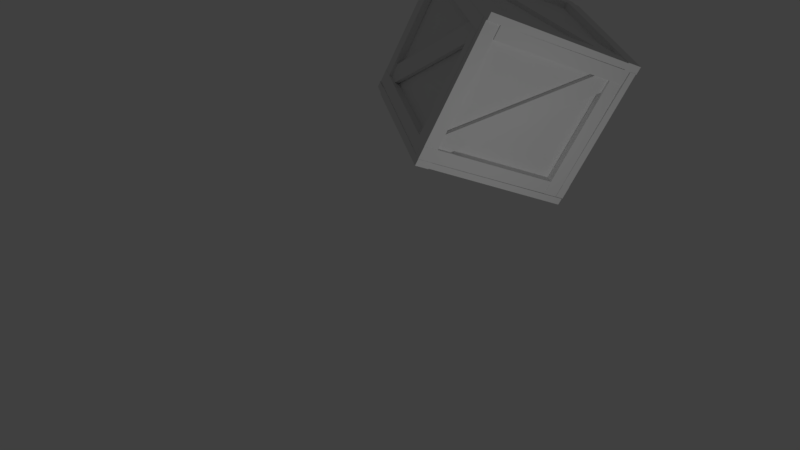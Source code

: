 # Source: Crate_Destructible_1.blend  (saved by Blender 2.79.0; exported with 4.5.12 LTS)
import bpy
from mathutils import Matrix  # noqa: F401  (used for matrix-valued properties, if any)

bpy.ops.wm.read_factory_settings(use_empty=True)
scene = bpy.context.scene
scene.name = 'Scene'

# ---- collections
col_collection_1 = bpy.data.collections.new('Collection 1'); scene.collection.children.link(col_collection_1)

# ---- materials (node trees are filled in below, after node groups)
mat_material = bpy.data.materials.new('Material')
mat_material.alpha_threshold = 0.0
mat_material.use_transparent_shadow = False
mat_material.roughness = 0.5
mat_material.line_color = (0.0, 0.0, 0.0, 1.0)

# ---- material node trees

# ---- world
world_world = bpy.data.worlds.new('World'); scene.world = world_world
world_world.color = (0.05088, 0.05088, 0.05088)
world_world.use_sun_shadow = False
world_world.sun_shadow_jitter_overblur = 0.0
world_world.cycles.sampling_method = 'MANUAL'

# ---- cameras
cam_camera = bpy.data.cameras.new('Camera')
cam_camera.clip_end = 100.0
cam_camera.lens = 35.0
cam_camera.sensor_width = 32.0
cam_camera.sensor_height = 18.0
cam_camera.ortho_scale = 7.314
cam_camera.dof.focus_distance = 0.0
cam_camera.dof.aperture_fstop = 128.0

# ---- lights
light_lamp = bpy.data.lights.new('Lamp', 'POINT')
light_lamp.transmission_factor = 0.0
light_lamp.cutoff_distance = 30.0
light_lamp.energy = 100.0
light_lamp.shadow_buffer_clip_start = 1.001
light_lamp.shadow_soft_size = 0.1
light_lamp.shadow_maximum_resolution = 0.006
light_lamp.use_absolute_resolution = True

# ---- meshes
me_cube = bpy.data.meshes.new('Cube')
me_cube.from_pydata([(-0.5375, 1.137, -1.092), (-0.5295, 1.137, 0.7131), (-0.53, 0.9401, 0.7131), (-0.5379, 0.9401, -1.092), (-0.424, 1.137, -1.092), (-0.439, 1.137, 0.7131), (-0.4394, 0.9401, 0.7131), (-0.4244, 0.9401, -1.092), (-0.5447, 1.137, 0.9118), (-0.5447, 1.137, 0.7131), (-0.5446, -0.8593, 0.9118), (-0.5446, -0.8593, 0.7131), (-0.4297, 1.137, 0.9118), (-0.4297, 1.137, 0.7131), (-0.4297, -0.8593, 0.9118), (-0.4297, -0.8593, 0.7131), (-0.5435, 0.9401, -0.8934), (-0.5435, 0.9401, -1.092), (-0.5433, -1.058, -0.8934), (-0.5433, -1.058, -1.092), (-0.4285, 0.9401, -0.8934), (-0.4285, 0.9401, -1.092), (-0.4285, -1.058, -0.8934), (-0.4285, -1.058, -1.092), (-0.5457, -0.8593, -0.8934), (-0.5377, -0.8593, 0.9118), (-0.5381, -1.058, 0.9118), (-0.5461, -1.058, -0.8934), (-0.4321, -0.8593, -0.8934), (-0.4472, -0.8593, 0.9118), (-0.4476, -1.058, 0.9118), (-0.4325, -1.058, -0.8934), (-0.5341, 0.7361, 0.7131), (-0.5341, 0.9401, 0.5157), (-0.5341, -0.6486, -0.8934), (-0.5341, -0.8593, -0.6932), (-0.4741, -0.8593, -0.8934), (-0.4741, 0.9401, 0.7131), (-0.4741, 0.7361, 0.7131), (-0.4741, 0.9401, 0.5157), (-0.4741, -0.6486, -0.8934), (-0.4741, -0.8593, -0.6932), (-0.53, 0.9401, 0.7131), (-0.5341, -0.8593, -0.8934), (-0.5478, 1.137, -1.092), (-0.5443, -1.058, -1.092), (-0.5443, 1.137, 0.9118), (-0.5443, -1.058, 0.9118), (-0.5443, -0.8404, 0.9118), (-0.5443, 1.137, -0.8934), (-0.4296, -1.055, 0.9102), (-0.4296, 1.052, 0.9181), (-0.6269, 1.052, 0.9177), (-0.6269, -1.055, 0.9097), (-0.4296, -1.055, 1.024), (-0.4296, 1.052, 1.009), (-0.6269, 1.052, 1.008), (-0.6269, -1.055, 1.023), (-0.4296, 1.251, 0.9029), (-0.4296, 1.052, 0.9029), (-2.523, 1.251, 0.916), (-2.523, 1.052, 0.916), (-0.4296, 1.251, 1.018), (-0.4296, 1.052, 1.018), (-2.523, 1.251, 1.031), (-2.523, 1.052, 1.031), (-0.6269, -0.8569, 0.9042), (-0.6269, -1.055, 0.9042), (-2.722, -0.8569, 0.9172), (-2.722, -1.055, 0.9172), (-0.6269, -0.8569, 1.019), (-0.6269, -1.055, 1.019), (-2.722, -0.8569, 1.032), (-2.722, -1.055, 1.032), (-2.523, -0.8569, 0.9148), (-2.523, 1.251, 0.9228), (-2.722, 1.251, 0.9224), (-2.722, -0.8569, 0.9144), (-2.523, -0.8569, 1.028), (-2.523, 1.251, 1.013), (-2.722, 1.251, 1.013), (-2.722, -0.8569, 1.028), (-0.8309, 1.052, 0.9136), (-0.6269, 0.8547, 0.9136), (-2.313, -0.8569, 0.9265), (-2.523, -0.6567, 0.9265), (-2.523, -0.8569, 0.9865), (-0.6269, 1.052, 0.9736), (-0.8309, 1.052, 0.9736), (-0.6269, 0.8547, 0.9736), (-2.313, -0.8569, 0.9865), (-2.523, -0.6567, 0.9865), (-0.6269, 1.052, 0.9177), (-2.523, -0.8569, 0.9265), (-0.4296, -1.055, 0.9101), (-2.722, -1.055, 0.9265), (-0.4296, 1.251, 0.9137), (-2.722, 1.251, 0.9265), (-2.504, 1.251, 0.9265), (-0.4296, -0.8569, 0.9137), (-0.4296, 1.251, -1.101), (-0.4296, -0.8564, -1.096), (-0.6269, -0.8564, -1.096), (-0.6269, 1.251, -1.101), (-0.4296, 1.251, -1.202), (-0.4296, -0.8564, -1.187), (-0.6269, -0.8564, -1.187), (-0.6269, 1.251, -1.202), (-0.4296, -1.055, -1.094), (-0.4296, -0.8564, -1.094), (-2.523, -1.055, -1.094), (-2.523, -0.8564, -1.094), (-0.4296, -1.055, -1.196), (-0.4296, -0.8564, -1.196), (-2.523, -1.055, -1.209), (-2.523, -0.8564, -1.209), (-0.6269, 1.053, -1.095), (-0.6269, 1.251, -1.095), (-2.722, 1.053, -1.096), (-2.722, 1.251, -1.096), (-0.6269, 1.053, -1.198), (-0.6269, 1.251, -1.198), (-2.722, 1.053, -1.21), (-2.722, 1.251, -1.21), (-2.523, 1.053, -1.093), (-2.523, -1.055, -1.101), (-2.722, -1.055, -1.101), (-2.722, 1.053, -1.093), (-2.523, 1.053, -1.207), (-2.523, -1.055, -1.192), (-2.722, -1.055, -1.191), (-2.722, 1.053, -1.206), (-0.8309, -0.8564, -1.092), (-0.6269, -0.659, -1.092), (-2.313, 1.053, -1.105), (-2.523, 0.8524, -1.105), (-2.523, 1.053, -1.165), (-0.6269, -0.8564, -1.152), (-0.8309, -0.8564, -1.152), (-0.6269, -0.659, -1.152), (-2.313, 1.053, -1.165), (-2.523, 0.8524, -1.165), (-0.6269, -0.8564, -1.096), (-2.523, 1.053, -1.105), (-0.4296, 1.251, -1.091), (-2.722, 1.251, -1.095), (-0.4296, -1.055, -1.095), (-2.722, -1.055, -1.095), (-2.504, -1.055, -1.095), (-0.4296, 1.053, -1.095), (-0.5266, -0.9394, -1.092), (-0.5266, -0.9474, 0.7131), (-0.7239, -0.947, 0.7131), (-0.7239, -0.939, -1.092), (-0.5266, -1.053, -1.092), (-0.5266, -1.038, 0.7131), (-0.7239, -1.037, 0.7131), (-0.7239, -1.053, -1.092), (-0.5266, -0.9322, 0.9118), (-0.5266, -0.9322, 0.7131), (-2.523, -0.9324, 0.9118), (-2.523, -0.9324, 0.7131), (-0.5266, -1.047, 0.9118), (-0.5266, -1.047, 0.7131), (-2.523, -1.047, 0.9118), (-2.523, -1.047, 0.7131), (-0.7239, -0.9334, -0.8934), (-0.7239, -0.9334, -1.092), (-2.722, -0.9336, -0.8934), (-2.722, -0.9336, -1.092), (-0.7239, -1.048, -0.8934), (-0.7239, -1.048, -1.092), (-2.722, -1.048, -0.8934), (-2.722, -1.048, -1.092), (-2.523, -0.9312, -0.8934), (-2.523, -0.9392, 0.9118), (-2.722, -0.9388, 0.9118), (-2.722, -0.9308, -0.8934), (-2.523, -1.045, -0.8934), (-2.523, -1.03, 0.9118), (-2.722, -1.029, 0.9118), (-2.722, -1.044, -0.8934), (-0.9279, -0.9429, 0.7131), (-0.7239, -0.9429, 0.5157), (-2.313, -0.9429, -0.8934), (-2.523, -0.9429, -0.6932), (-2.523, -1.003, -0.8934), (-0.7239, -1.003, 0.7131), (-0.9279, -1.003, 0.7131), (-0.7239, -1.003, 0.5157), (-2.313, -1.003, -0.8934), (-2.523, -1.003, -0.6932), (-0.7239, -0.9469, 0.7131), (-2.523, -0.9429, -0.8934), (-0.5266, -0.9291, -1.092), (-2.722, -0.9327, -1.092), (-0.5266, -0.9327, 0.9118), (-2.722, -0.9327, 0.9118), (-2.504, -0.9327, 0.9118), (-0.5266, -0.9327, -0.8934), (-2.611, -0.9346, -1.092), (-2.619, -0.9346, 0.7131), (-2.619, -0.7373, 0.7131), (-2.611, -0.7373, -1.092), (-2.725, -0.9346, -1.092), (-2.71, -0.9346, 0.7131), (-2.71, -0.7373, 0.7131), (-2.725, -0.7373, -1.092), (-2.604, -0.9346, 0.9118), (-2.604, -0.9346, 0.7131), (-2.604, 1.062, 0.9118), (-2.604, 1.062, 0.7131), (-2.719, -0.9346, 0.9118), (-2.719, -0.9346, 0.7131), (-2.719, 1.062, 0.9118), (-2.719, 1.062, 0.7131), (-2.605, -0.7373, -0.8934), (-2.605, -0.7373, -1.092), (-2.606, 1.261, -0.8934), (-2.606, 1.261, -1.092), (-2.72, -0.7373, -0.8934), (-2.72, -0.7373, -1.092), (-2.72, 1.261, -0.8934), (-2.72, 1.261, -1.092), (-2.603, 1.062, -0.8934), (-2.611, 1.062, 0.9111), (-2.61, 1.261, 0.9111), (-2.603, 1.261, -0.8934), (-2.717, 1.062, -0.8934), (-2.701, 1.062, 0.9111), (-2.701, 1.261, 0.9111), (-2.716, 1.261, -0.8934), (-2.615, -0.5333, 0.7131), (-2.615, -0.7373, 0.5157), (-2.615, 0.8514, -0.8934), (-2.615, 1.062, -0.6932), (-2.675, 1.062, -0.8934), (-2.675, -0.7373, 0.7131), (-2.675, -0.5333, 0.7131), (-2.675, -0.7373, 0.5157), (-2.675, 0.8514, -0.8934), (-2.675, 1.062, -0.6932), (-2.619, -0.7373, 0.7131), (-2.615, 1.062, -0.8934), (-2.601, -0.9346, -1.092), (-2.605, 1.261, -1.092), (-2.605, -0.9346, 0.9118), (-2.605, 1.261, 0.9118), (-2.622, 1.148, -1.092), (-2.622, 1.156, 0.7131), (-2.424, 1.155, 0.7131), (-2.424, 1.147, -1.092), (-2.622, 1.261, -1.092), (-2.622, 1.246, 0.7131), (-2.424, 1.246, 0.7131), (-2.424, 1.261, -1.092), (-2.622, 1.141, 0.9118), (-2.622, 1.141, 0.7131), (-0.6249, 1.141, 0.9118), (-0.6249, 1.141, 0.7131), (-2.622, 1.256, 0.9118), (-2.622, 1.256, 0.7131), (-0.6249, 1.256, 0.9118), (-0.6249, 1.256, 0.7131), (-2.424, 1.142, -0.8934), (-2.424, 1.142, -1.092), (-0.4261, 1.142, -0.8934), (-0.4261, 1.142, -1.092), (-2.424, 1.257, -0.8934), (-2.424, 1.257, -1.092), (-0.4261, 1.257, -0.8934), (-0.4261, 1.257, -1.092), (-0.6249, 1.14, -0.8934), (-0.6249, 1.148, 0.9118), (-0.4261, 1.147, 0.9118), (-0.4261, 1.139, -0.8934), (-0.6249, 1.253, -0.8934), (-0.6249, 1.238, 0.9118), (-0.4261, 1.238, 0.9118), (-0.4261, 1.253, -0.8934), (-2.22, 1.151, 0.7131), (-2.424, 1.151, 0.5157), (-0.8357, 1.151, -0.8934), (-0.6249, 1.151, -0.6932), (-0.6249, 1.211, -0.8934), (-2.424, 1.211, 0.7131), (-2.22, 1.211, 0.7131), (-2.424, 1.211, 0.5157), (-0.8357, 1.211, -0.8934), (-0.6249, 1.211, -0.6932), (-2.424, 1.155, 0.7131), (-0.6249, 1.151, -0.8934), (-2.622, 1.138, -1.092), (-0.4261, 1.141, -1.092), (-2.622, 1.141, 0.9118), (-0.4261, 1.141, 0.9118), (-0.6438, 1.141, 0.9118), (-2.622, 1.141, -0.8934), (-2.675, 0.1136, 0.1429), (-2.675, 0.01955, -0.1556), (-2.615, 0.01814, -0.1543), (-2.615, 0.1255, -0.05124), (-2.615, 0.2012, 0.06563), (-2.675, 0.1136, 0.1429), (-2.675, 0.01955, -0.1556), (-2.675, 0.01955, -0.1556), (-2.675, 0.01955, -0.1556), (-2.615, 0.01814, -0.1543), (-2.615, 0.1255, -0.05124), (-2.615, 0.2012, 0.06563), (-2.615, 0.2012, 0.06563), (-2.675, 0.1136, 0.1429), (-2.675, 0.1136, 0.1429), (-2.615, 0.2012, 0.06563), (-2.718, -0.9346, -0.1892), (-2.713, -0.7373, 0.2581), (-2.617, -0.7373, 0.2812), (-2.714, -0.9346, 0.2541), (-2.617, -0.9346, 0.2708), (-2.617, -0.7848, 0.2787), (-2.617, -0.7373, 0.2812), (-2.713, -0.7373, 0.2581), (-2.714, -0.9346, 0.2541), (-2.617, -0.9346, 0.2708), (-2.617, -0.7848, 0.2787), (-2.719, -0.7373, -0.3774), (-2.614, -0.7373, -0.3665), (-2.719, -0.9346, -0.3865), (-2.614, -0.8571, -0.383), (-2.615, -0.9346, -0.3828), (-2.614, -0.7373, -0.3665), (-2.719, -0.7373, -0.3774), (-2.719, -0.9346, -0.3865), (-2.614, -0.8571, -0.383), (-2.615, -0.9346, -0.3828), (-2.72, 0.488, -0.8934), (-2.72, 0.3441, -1.092), (-2.606, 0.4391, -1.092), (-2.606, 0.4263, -0.9762), (-2.606, 0.4171, -0.8934), (-2.72, 0.488, -0.8934), (-2.72, 0.3441, -1.092), (-2.606, 0.4263, -0.9762), (-2.606, 0.4171, -0.8934), (-2.606, 0.4391, -1.092), (-2.719, 0.4989, 0.9118), (-2.604, 0.4958, 0.9118), (-2.719, 0.4621, 0.7131), (-2.604, 0.5124, 0.7131), (-2.604, 0.5059, 0.8564), (-2.719, 0.4621, 0.7131), (-2.719, 0.4989, 0.9118), (-2.604, 0.4958, 0.9118), (-2.604, 0.5059, 0.8564), (-2.604, 0.5124, 0.7131), (-2.604, -0.3892, 0.7131), (-2.604, -0.4175, 0.9118), (-2.719, -0.4693, 0.7131), (-2.604, -0.3929, 0.767), (-2.719, -0.428, 0.9118), (-2.604, -0.3892, 0.7131), (-2.719, -0.4693, 0.7131), (-2.604, -0.4175, 0.9118), (-2.604, -0.3929, 0.767), (-2.719, -0.428, 0.9118), (-2.706, 1.261, 0.2775), (-2.707, 1.062, 0.2279), (-2.607, 1.062, 0.2044), (-2.608, 1.182, 0.1949), (-2.607, 1.261, 0.1876), (-2.707, 1.261, 0.2782), (-2.708, 1.062, 0.2286), (-2.608, 1.062, 0.2051), (-2.607, 1.182, 0.1942), (-2.608, 1.261, 0.1883), (-2.651, -0.9346, -1.092), (-2.655, 1.261, -1.092), (-2.655, -0.9346, 0.9117), (-2.655, 1.261, 0.9117), (-2.653, 0.009779, -1.092), (-2.655, 0.1242, 0.9117), (-2.655, 0.1807, 0.8158), (-2.654, 0.0305, 0.6675), (-2.654, 0.2212, 0.3989), (-2.653, 0.1362, 0.1945), (-2.653, 0.2715, -0.01413), (-2.653, 0.01345, -0.263), (-2.653, 0.1343, -0.3397), (-2.653, -0.1041, -0.5414), (-2.653, 0.136, -0.6995), (-2.653, 0.3091, -0.8697), (-2.603, 0.07424, -1.092), (-2.605, 0.1418, 0.9118), (-2.603, 0.2963, -0.8896), (-2.603, 0.09819, -0.696), (-2.603, -0.1143, -0.5164), (-2.604, 0.1463, -0.3238), (-2.604, -0.01191, -0.238), (-2.604, 0.2695, -0.01976), (-2.604, 0.1049, 0.1866), (-2.604, 0.2025, 0.4458), (-2.605, 0.01083, 0.657), (-2.605, 0.1755, 0.8006), (-2.655, 0.1242, 0.9117), (-2.655, 0.1807, 0.8158), (-2.654, 0.0305, 0.6675), (-2.654, 0.2212, 0.3989), (-2.653, 0.1362, 0.1945), (-2.653, 0.2715, -0.01413), (-2.653, 0.01345, -0.263), (-2.653, 0.1343, -0.3397), (-2.653, -0.1041, -0.5414), (-2.653, 0.136, -0.6995), (-2.653, 0.3091, -0.8697), (-2.653, 0.009779, -1.092), (-2.603, 0.07424, -1.092), (-2.605, 0.1418, 0.9118), (-2.603, 0.2963, -0.8896), (-2.603, 0.09819, -0.696), (-2.603, -0.1143, -0.5164), (-2.604, 0.1463, -0.3238), (-2.604, -0.01191, -0.238), (-2.604, 0.2695, -0.01976), (-2.604, 0.1049, 0.1866), (-2.604, 0.2025, 0.4458), (-2.605, 0.01083, 0.657), (-2.605, 0.1755, 0.8006), (-1.731, -1.003, 0.005301), (-1.51, -1.003, -0.1812), (-1.469, -0.9429, -0.1448), (-1.601, -0.9429, -0.06787), (-1.732, -0.9429, 0.004205), (-1.731, -1.003, 0.005301), (-1.51, -1.003, -0.1812), (-1.469, -0.9429, -0.1448), (-1.601, -0.9429, -0.06787), (-1.732, -0.9429, 0.004205)], [], [(3, 2, 6, 7), (5, 4, 7, 6), (1, 0, 4, 5), (5, 6, 1), (6, 2, 1), (1, 2, 0), (2, 3, 0), (0, 3, 4), (7, 4, 3), (15, 14, 12, 13), (9, 11, 15, 13), (10, 8, 12, 14), (12, 8, 13), (13, 8, 9), (8, 10, 9), (9, 10, 11), (10, 14, 11), (15, 11, 14), (23, 22, 20, 21), (17, 19, 23, 21), (18, 16, 20, 22), (20, 16, 21), (21, 16, 17), (16, 18, 17), (17, 18, 19), (18, 22, 19), (23, 19, 22), (27, 26, 30, 31), (29, 28, 31, 30), (25, 24, 28, 29), (29, 30, 25), (30, 26, 25), (26, 27, 24), (24, 27, 28), (31, 28, 27), (39, 40, 36, 41, 38, 37), (33, 34, 40, 39), (35, 32, 38, 41), (38, 32, 37), (39, 37, 33), (32, 42, 37), (33, 42, 32, 34), (32, 35, 43, 34), (41, 36, 35), (36, 40, 34), (33, 37, 42), (25, 26, 24), (35, 36, 43), (43, 36, 34), (46, 49, 44, 45, 47, 48), (53, 52, 56, 57), (55, 54, 57, 56), (51, 50, 54, 55), (55, 56, 51), (56, 52, 51), (51, 52, 50), (52, 53, 50), (50, 53, 54), (57, 54, 53), (65, 64, 62, 63), (59, 61, 65, 63), (60, 58, 62, 64), (62, 58, 63), (63, 58, 59), (58, 60, 59), (59, 60, 61), (60, 64, 61), (65, 61, 64), (73, 72, 70, 71), (67, 69, 73, 71), (68, 66, 70, 72), (70, 66, 71), (71, 66, 67), (66, 68, 67), (67, 68, 69), (68, 72, 69), (73, 69, 72), (77, 76, 80, 81), (79, 78, 81, 80), (75, 74, 78, 79), (79, 80, 75), (80, 76, 75), (76, 77, 74), (74, 77, 78), (81, 78, 77), (89, 90, 86, 91, 88, 87), (83, 84, 90, 89), (85, 82, 88, 91), (88, 82, 87), (89, 87, 83), (82, 92, 87), (83, 92, 82, 84), (82, 85, 93, 84), (91, 86, 85), (86, 90, 84), (83, 87, 92), (75, 76, 74), (85, 86, 93), (93, 86, 84), (96, 99, 94, 95, 97, 98), (103, 102, 106, 107), (105, 104, 107, 106), (101, 100, 104, 105), (105, 106, 101), (106, 102, 101), (101, 102, 100), (102, 103, 100), (100, 103, 104), (107, 104, 103), (115, 114, 112, 113), (109, 111, 115, 113), (110, 108, 112, 114), (112, 108, 113), (113, 108, 109), (108, 110, 109), (109, 110, 111), (110, 114, 111), (115, 111, 114), (123, 122, 120, 121), (117, 119, 123, 121), (118, 116, 120, 122), (120, 116, 121), (121, 116, 117), (116, 118, 117), (117, 118, 119), (118, 122, 119), (123, 119, 122), (127, 126, 130, 131), (129, 128, 131, 130), (125, 124, 128, 129), (129, 130, 125), (130, 126, 125), (126, 127, 124), (124, 127, 128), (131, 128, 127), (139, 140, 136, 141, 138, 137), (133, 134, 140, 139), (135, 132, 138, 141), (138, 132, 137), (139, 137, 133), (132, 142, 137), (133, 142, 132, 134), (132, 135, 143, 134), (141, 136, 135), (136, 140, 134), (133, 137, 142), (125, 126, 124), (135, 136, 143), (143, 136, 134), (146, 149, 144, 145, 147, 148), (153, 152, 156, 157), (155, 154, 157, 156), (151, 150, 154, 155), (155, 156, 151), (156, 152, 151), (151, 152, 150), (152, 153, 150), (150, 153, 154), (157, 154, 153), (165, 164, 162, 163), (159, 161, 165, 163), (160, 158, 162, 164), (162, 158, 163), (163, 158, 159), (158, 160, 159), (159, 160, 161), (160, 164, 161), (165, 161, 164), (173, 172, 170, 171), (167, 169, 173, 171), (168, 166, 170, 172), (170, 166, 171), (171, 166, 167), (166, 168, 167), (167, 168, 169), (168, 172, 169), (173, 169, 172), (177, 176, 180, 181), (179, 178, 181, 180), (175, 174, 178, 179), (179, 180, 175), (180, 176, 175), (176, 177, 174), (174, 177, 178), (181, 178, 177), (189, 433, 432, 188, 187), (183, 434, 433, 189), (185, 431, 427, 191), (188, 182, 187), (189, 187, 183), (182, 192, 187), (183, 192, 182, 435, 434), (182, 436, 435), (191, 186, 185), (186, 190, 184), (183, 187, 192), (175, 176, 174), (185, 186, 193), (193, 186, 184), (196, 199, 194, 195, 197, 198), (203, 330, 331, 207), (206, 316, 202), (201, 318, 317, 205), (205, 206, 201), (206, 202, 201), (201, 202, 324, 318), (202, 316, 324), (200, 203, 204), (207, 204, 203), (215, 214, 351, 350), (209, 355, 357, 213), (210, 352, 351, 214), (212, 208, 213), (213, 208, 209), (208, 356, 363, 209), (209, 363, 355), (210, 214, 211), (215, 211, 214), (223, 222, 340, 341), (217, 337, 336, 221), (218, 343, 340, 222), (220, 216, 221), (221, 216, 217), (216, 339, 342, 217), (217, 342, 337), (218, 222, 219), (223, 219, 222), (227, 374, 370, 231), (229, 366, 365, 230), (225, 367, 366, 229), (229, 230, 225), (230, 226, 225), (226, 369, 373), (224, 227, 228), (231, 228, 227), (239, 305, 311, 238, 237), (233, 307, 304, 239), (235, 313, 312, 241), (238, 232, 237), (239, 237, 233), (232, 242, 237), (233, 242, 232, 308, 307), (232, 309, 308), (241, 236, 235), (236, 240, 234), (233, 237, 242), (225, 226, 373, 367), (235, 236, 243), (243, 236, 234), (251, 250, 254, 255), (253, 252, 255, 254), (249, 248, 252, 253), (253, 254, 249), (254, 250, 249), (249, 250, 248), (250, 251, 248), (248, 251, 252), (255, 252, 251), (263, 262, 260, 261), (257, 259, 263, 261), (258, 256, 260, 262), (260, 256, 261), (261, 256, 257), (256, 258, 257), (257, 258, 259), (258, 262, 259), (263, 259, 262), (271, 270, 268, 269), (265, 267, 271, 269), (266, 264, 268, 270), (268, 264, 269), (269, 264, 265), (264, 266, 265), (265, 266, 267), (266, 270, 267), (271, 267, 270), (275, 274, 278, 279), (277, 276, 279, 278), (273, 272, 276, 277), (277, 278, 273), (278, 274, 273), (274, 275, 272), (272, 275, 276), (279, 276, 275), (287, 288, 284, 289, 286, 285), (281, 282, 288, 287), (283, 280, 286, 289), (286, 280, 285), (287, 285, 281), (280, 290, 285), (281, 290, 280, 282), (280, 283, 291, 282), (289, 284, 283), (284, 288, 282), (281, 285, 290), (273, 274, 272), (283, 284, 291), (291, 284, 282), (294, 297, 292, 293, 295, 296), (303, 306, 240, 236, 241), (299, 300, 234, 240), (300, 301, 234), (301, 302, 235, 243, 234), (298, 310, 232, 238), (308, 309, 310, 307), (308, 311, 298, 310, 309), (307, 298, 311, 308), (298, 311, 305, 304, 307), (313, 306, 303, 312), (301, 306, 313, 302), (299, 306, 301, 300), (315, 316, 206), (321, 322, 314, 327, 325), (322, 323, 329, 327, 314), (319, 320, 326, 333), (323, 319, 333, 329), (318, 324, 317), (324, 316, 317), (315, 317, 316), (206, 205, 315), (317, 315, 205), (320, 319, 321), (319, 323, 321), (321, 323, 322), (325, 326, 320, 321), (331, 332, 204, 207), (328, 330, 203, 200), (334, 328, 200), (332, 334, 200, 204), (325, 329, 326), (330, 328, 331), (332, 331, 328), (334, 332, 328), (336, 335, 220, 221), (338, 343, 218), (344, 338, 218, 219), (341, 344, 219, 223), (335, 339, 216, 220), (336, 337, 335), (335, 337, 339), (344, 341, 338), (341, 340, 338), (343, 338, 340), (347, 345, 364, 361), (345, 346, 362, 364), (349, 352, 210), (354, 349, 210, 211), (350, 354, 211, 215), (352, 349, 351), (349, 354, 351), (350, 351, 354), (346, 345, 353), (348, 353, 345), (347, 348, 345), (361, 360, 348, 347), (358, 362, 346, 353), (360, 358, 353, 348), (357, 359, 212, 213), (359, 356, 208, 212), (356, 359, 363), (355, 363, 359), (357, 355, 359), (361, 364, 362, 358, 360), (370, 371, 228, 231), (371, 372, 224, 228), (368, 374, 227, 224), (372, 368, 224), (365, 369, 226, 230), (365, 366, 367, 373, 369), (374, 368, 372, 371, 370), (244, 391, 417, 418, 419, 420, 421, 422, 423, 424, 425, 426, 392, 246), (375, 377, 380, 404, 405, 406, 407, 408, 409, 410, 411, 412, 413, 379), (245, 415, 414, 376), (244, 246, 377, 375), (247, 245, 376, 378), (246, 392, 380, 377), (414, 390, 389, 388, 387, 386, 385, 384, 383, 382, 381, 403, 378, 376), (379, 391, 244, 375), (403, 416, 247, 378), (416, 402, 401, 400, 399, 398, 397, 396, 395, 394, 393, 415, 245, 247), (380, 392, 426, 404), (404, 426, 425, 405), (405, 425, 424, 406), (406, 424, 423, 407), (407, 423, 422, 408), (408, 422, 421, 409), (409, 421, 420, 410), (410, 420, 419, 411), (411, 419, 418, 412), (412, 418, 417, 413), (413, 417, 391, 379), (403, 381, 402, 416), (381, 382, 401, 402), (382, 383, 400, 401), (383, 384, 399, 400), (384, 385, 398, 399), (386, 387, 396, 397), (387, 388, 395, 396), (388, 389, 394, 395), (389, 390, 393, 394), (415, 393, 390, 414), (427, 428, 190, 186, 191), (428, 429, 184, 190), (429, 430, 184), (430, 431, 185, 193, 184), (432, 436, 182, 188), (431, 430, 429, 428, 427), (432, 433, 434, 435, 436)])
_uv = me_cube.uv_layers.new(name='UVMap')
_uv.uv.foreach_set('vector', [0.05502, 2.345e-05, 0.05502, 1.0, 2.345e-05, 1.0, 2.369e-05, 2.345e-05, 3.162e-05, 1.0, 3.171e-05, 3.162e-05, 0.1, 3.162e-05, 0.1, 1.0, 2.357e-05, 1.0, 2.345e-05, 2.345e-05, 0.05502, 2.345e-05, 0.05502, 1.0, 0.05502, 1.0, 0.1, 1.0, 2.357e-05, 1.0, 0.1, 1.0, 0.05502, 1.0, 2.357e-05, 1.0, 2.357e-05, 1.0, 0.05502, 1.0, 2.345e-05, 2.345e-05, 0.05502, 1.0, 0.05502, 2.345e-05, 2.345e-05, 2.345e-05, 2.345e-05, 2.345e-05, 0.05502, 2.345e-05, 0.05502, 2.345e-05, 2.369e-05, 2.345e-05, 0.05502, 2.345e-05, 0.05502, 2.345e-05, 3.174e-05, 0.1, 3.162e-05, 3.162e-05, 1.0, 3.168e-05, 1.0, 0.1, 1.0, 0.05502, 2.345e-05, 0.05502, 2.345e-05, 2.351e-05, 1.0, 2.345e-05, 2.4e-05, 0.0001184, 1.0, 2.4e-05, 1.0, 0.05751, 0.0001714, 0.05763, 1.0, 0.05751, 1.0, 2.4e-05, 1.0, 0.1, 1.0, 0.1, 1.0, 2.4e-05, 1.0, 0.05502, 1.0, 2.4e-05, 2.4e-05, 0.0001184, 1.0, 0.05502, 1.0, 0.05502, 2.4e-05, 0.0001184, 2.345e-05, 0.05502, 2.4e-05, 0.0001184, 0.0001714, 0.05763, 2.345e-05, 0.05502, 2.345e-05, 2.351e-05, 2.345e-05, 0.05502, 0.0001714, 0.05763, 3.174e-05, 0.1, 3.162e-05, 3.162e-05, 1.0, 3.168e-05, 1.0, 0.1, 1.0, 0.05502, 2.345e-05, 0.05502, 2.345e-05, 2.351e-05, 1.0, 2.345e-05, 2.4e-05, 0.0001184, 1.0, 2.4e-05, 1.0, 0.05751, 0.0001714, 0.05763, 1.0, 0.05751, 1.0, 2.4e-05, 1.0, 0.1, 1.0, 0.1, 1.0, 2.4e-05, 1.0, 0.05502, 1.0, 2.4e-05, 2.4e-05, 0.0001184, 1.0, 0.05502, 1.0, 0.05502, 2.4e-05, 0.0001184, 2.345e-05, 0.05502, 2.4e-05, 0.0001184, 0.0001714, 0.05763, 2.345e-05, 0.05502, 2.345e-05, 2.351e-05, 2.345e-05, 0.05502, 0.0001714, 0.05763, 0.05502, 2.345e-05, 0.05502, 1.0, 2.345e-05, 1.0, 2.369e-05, 2.345e-05, 3.162e-05, 1.0, 3.171e-05, 3.162e-05, 0.1, 3.162e-05, 0.1, 1.0, 2.357e-05, 1.0, 2.345e-05, 2.345e-05, 0.05502, 2.345e-05, 0.05502, 1.0, 0.05502, 1.0, 0.1, 1.0, 2.357e-05, 1.0, 0.1, 1.0, 0.05502, 1.0, 2.357e-05, 1.0, 0.05502, 1.0, 0.05502, 2.345e-05, 2.345e-05, 2.345e-05, 2.345e-05, 2.345e-05, 0.05502, 2.345e-05, 0.05502, 2.345e-05, 2.369e-05, 2.345e-05, 0.05502, 2.345e-05, 0.05502, 2.345e-05, 0.95, 0.1, 0.05003, 0.1, 3.162e-05, 0.05003, 0.05003, 3.178e-05, 0.95, 3.162e-05, 1.0, 0.05003, 1.535e-05, 1.0, 1.671e-05, 1.545e-05, 0.02359, 1.535e-05, 0.02359, 1.0, 0.02359, 1.545e-05, 0.02358, 1.0, 1.535e-05, 1.0, 1.535e-05, 1.535e-05, 1.535e-05, 1.0, 0.02358, 1.0, 1.0, 0.05003, 0.02359, 1.0, 1.0, 0.05003, 1.535e-05, 1.0, 0.02358, 1.0, 0.0118, 1.0, 1.0, 0.05003, 1.535e-05, 1.0, 0.0118, 1.0, 0.02358, 1.0, 1.671e-05, 1.545e-05, 0.02358, 1.0, 0.02359, 1.545e-05, 0.0118, 1.545e-05, 1.671e-05, 1.545e-05, 1.535e-05, 1.535e-05, 3.162e-05, 0.05003, 0.02359, 1.545e-05, 3.162e-05, 0.05003, 0.02359, 1.535e-05, 1.671e-05, 1.545e-05, 1.535e-05, 1.0, 1.0, 0.05003, 0.0118, 1.0, 2.357e-05, 1.0, 0.05502, 1.0, 2.345e-05, 2.345e-05, 0.02359, 1.545e-05, 3.162e-05, 0.05003, 0.0118, 1.545e-05, 0.0118, 1.545e-05, 3.162e-05, 0.05003, 1.671e-05, 1.545e-05, 9.998e-05, 0.0001001, 0.8999, 0.0001, 0.9999, 9.998e-05, 0.9999, 0.9999, 0.0001002, 0.9999, 9.998e-05, 0.8999, 0.05502, 2.345e-05, 0.05502, 1.0, 2.345e-05, 1.0, 2.369e-05, 2.345e-05, 3.162e-05, 1.0, 3.171e-05, 3.162e-05, 0.1, 3.162e-05, 0.1, 1.0, 2.357e-05, 1.0, 2.345e-05, 2.345e-05, 0.05502, 2.345e-05, 0.05502, 1.0, 0.05502, 1.0, 0.1, 1.0, 2.357e-05, 1.0, 0.1, 1.0, 0.05502, 1.0, 2.357e-05, 1.0, 2.357e-05, 1.0, 0.05502, 1.0, 2.345e-05, 2.345e-05, 0.05502, 1.0, 0.05502, 2.345e-05, 2.345e-05, 2.345e-05, 2.345e-05, 2.345e-05, 0.05502, 2.345e-05, 0.05502, 2.345e-05, 2.369e-05, 2.345e-05, 0.05502, 2.345e-05, 0.05502, 2.345e-05, 3.174e-05, 0.1, 3.162e-05, 3.162e-05, 1.0, 3.168e-05, 1.0, 0.1, 1.0, 0.05502, 2.345e-05, 0.05502, 2.345e-05, 2.351e-05, 1.0, 2.345e-05, 2.4e-05, 0.0001184, 1.0, 2.4e-05, 1.0, 0.05751, 0.0001714, 0.05763, 1.0, 0.05751, 1.0, 2.4e-05, 1.0, 0.1, 1.0, 0.1, 1.0, 2.4e-05, 1.0, 0.05502, 1.0, 2.4e-05, 2.4e-05, 0.0001184, 1.0, 0.05502, 1.0, 0.05502, 2.4e-05, 0.0001184, 2.345e-05, 0.05502, 2.4e-05, 0.0001184, 0.0001714, 0.05763, 2.345e-05, 0.05502, 2.345e-05, 2.351e-05, 2.345e-05, 0.05502, 0.0001714, 0.05763, 3.174e-05, 0.1, 3.162e-05, 3.162e-05, 1.0, 3.168e-05, 1.0, 0.1, 1.0, 0.05502, 2.345e-05, 0.05502, 2.345e-05, 2.351e-05, 1.0, 2.345e-05, 2.4e-05, 0.0001184, 1.0, 2.4e-05, 1.0, 0.05751, 0.0001714, 0.05763, 1.0, 0.05751, 1.0, 2.4e-05, 1.0, 0.1, 1.0, 0.1, 1.0, 2.4e-05, 1.0, 0.05502, 1.0, 2.4e-05, 2.4e-05, 0.0001184, 1.0, 0.05502, 1.0, 0.05502, 2.4e-05, 0.0001184, 2.345e-05, 0.05502, 2.4e-05, 0.0001184, 0.0001714, 0.05763, 2.345e-05, 0.05502, 2.345e-05, 2.351e-05, 2.345e-05, 0.05502, 0.0001714, 0.05763, 0.05502, 2.345e-05, 0.05502, 1.0, 2.345e-05, 1.0, 2.369e-05, 2.345e-05, 3.162e-05, 1.0, 3.171e-05, 3.162e-05, 0.1, 3.162e-05, 0.1, 1.0, 2.357e-05, 1.0, 2.345e-05, 2.345e-05, 0.05502, 2.345e-05, 0.05502, 1.0, 0.05502, 1.0, 0.1, 1.0, 2.357e-05, 1.0, 0.1, 1.0, 0.05502, 1.0, 2.357e-05, 1.0, 0.05502, 1.0, 0.05502, 2.345e-05, 2.345e-05, 2.345e-05, 2.345e-05, 2.345e-05, 0.05502, 2.345e-05, 0.05502, 2.345e-05, 2.369e-05, 2.345e-05, 0.05502, 2.345e-05, 0.05502, 2.345e-05, 0.95, 0.1, 0.05003, 0.1, 3.162e-05, 0.05003, 0.05003, 3.178e-05, 0.95, 3.162e-05, 1.0, 0.05003, 1.535e-05, 1.0, 1.671e-05, 1.545e-05, 0.02359, 1.535e-05, 0.02359, 1.0, 0.02359, 1.545e-05, 0.02358, 1.0, 1.535e-05, 1.0, 1.535e-05, 1.535e-05, 1.535e-05, 1.0, 0.02358, 1.0, 1.0, 0.05003, 0.02359, 1.0, 1.0, 0.05003, 1.535e-05, 1.0, 0.02358, 1.0, 0.0118, 1.0, 1.0, 0.05003, 1.535e-05, 1.0, 0.0118, 1.0, 0.02358, 1.0, 1.671e-05, 1.545e-05, 0.02358, 1.0, 0.02359, 1.545e-05, 0.0118, 1.545e-05, 1.671e-05, 1.545e-05, 1.535e-05, 1.535e-05, 3.162e-05, 0.05003, 0.02359, 1.545e-05, 3.162e-05, 0.05003, 0.02359, 1.535e-05, 1.671e-05, 1.545e-05, 1.535e-05, 1.0, 1.0, 0.05003, 0.0118, 1.0, 2.357e-05, 1.0, 0.05502, 1.0, 2.345e-05, 2.345e-05, 0.02359, 1.545e-05, 3.162e-05, 0.05003, 0.0118, 1.545e-05, 0.0118, 1.545e-05, 3.162e-05, 0.05003, 1.671e-05, 1.545e-05, 9.998e-05, 0.0001001, 0.8999, 0.0001, 0.9999, 9.998e-05, 0.9999, 0.9999, 0.0001002, 0.9999, 9.998e-05, 0.8999, 0.05502, 2.345e-05, 0.05502, 1.0, 2.345e-05, 1.0, 2.369e-05, 2.345e-05, 3.162e-05, 1.0, 3.171e-05, 3.162e-05, 0.1, 3.162e-05, 0.1, 1.0, 2.357e-05, 1.0, 2.345e-05, 2.345e-05, 0.05502, 2.345e-05, 0.05502, 1.0, 0.05502, 1.0, 0.1, 1.0, 2.357e-05, 1.0, 0.1, 1.0, 0.05502, 1.0, 2.357e-05, 1.0, 2.357e-05, 1.0, 0.05502, 1.0, 2.345e-05, 2.345e-05, 0.05502, 1.0, 0.05502, 2.345e-05, 2.345e-05, 2.345e-05, 2.345e-05, 2.345e-05, 0.05502, 2.345e-05, 0.05502, 2.345e-05, 2.369e-05, 2.345e-05, 0.05502, 2.345e-05, 0.05502, 2.345e-05, 3.174e-05, 0.1, 3.162e-05, 3.162e-05, 1.0, 3.168e-05, 1.0, 0.1, 1.0, 0.05502, 2.345e-05, 0.05502, 2.345e-05, 2.351e-05, 1.0, 2.345e-05, 2.4e-05, 0.0001184, 1.0, 2.4e-05, 1.0, 0.05751, 0.0001714, 0.05763, 1.0, 0.05751, 1.0, 2.4e-05, 1.0, 0.1, 1.0, 0.1, 1.0, 2.4e-05, 1.0, 0.05502, 1.0, 2.4e-05, 2.4e-05, 0.0001184, 1.0, 0.05502, 1.0, 0.05502, 2.4e-05, 0.0001184, 2.345e-05, 0.05502, 2.4e-05, 0.0001184, 0.0001714, 0.05763, 2.345e-05, 0.05502, 2.345e-05, 2.351e-05, 2.345e-05, 0.05502, 0.0001714, 0.05763, 3.174e-05, 0.1, 3.162e-05, 3.162e-05, 1.0, 3.168e-05, 1.0, 0.1, 1.0, 0.05502, 2.345e-05, 0.05502, 2.345e-05, 2.351e-05, 1.0, 2.345e-05, 2.4e-05, 0.0001184, 1.0, 2.4e-05, 1.0, 0.05751, 0.0001714, 0.05763, 1.0, 0.05751, 1.0, 2.4e-05, 1.0, 0.1, 1.0, 0.1, 1.0, 2.4e-05, 1.0, 0.05502, 1.0, 2.4e-05, 2.4e-05, 0.0001184, 1.0, 0.05502, 1.0, 0.05502, 2.4e-05, 0.0001184, 2.345e-05, 0.05502, 2.4e-05, 0.0001184, 0.0001714, 0.05763, 2.345e-05, 0.05502, 2.345e-05, 2.351e-05, 2.345e-05, 0.05502, 0.0001714, 0.05763, 0.05502, 2.345e-05, 0.05502, 1.0, 2.345e-05, 1.0, 2.369e-05, 2.345e-05, 3.162e-05, 1.0, 3.171e-05, 3.162e-05, 0.1, 3.162e-05, 0.1, 1.0, 2.357e-05, 1.0, 2.345e-05, 2.345e-05, 0.05502, 2.345e-05, 0.05502, 1.0, 0.05502, 1.0, 0.1, 1.0, 2.357e-05, 1.0, 0.1, 1.0, 0.05502, 1.0, 2.357e-05, 1.0, 0.05502, 1.0, 0.05502, 2.345e-05, 2.345e-05, 2.345e-05, 2.345e-05, 2.345e-05, 0.05502, 2.345e-05, 0.05502, 2.345e-05, 2.369e-05, 2.345e-05, 0.05502, 2.345e-05, 0.05502, 2.345e-05, 0.95, 0.1, 0.05003, 0.1, 3.162e-05, 0.05003, 0.05003, 3.178e-05, 0.95, 3.162e-05, 1.0, 0.05003, 1.535e-05, 1.0, 1.671e-05, 1.545e-05, 0.02359, 1.535e-05, 0.02359, 1.0, 0.02359, 1.545e-05, 0.02358, 1.0, 1.535e-05, 1.0, 1.535e-05, 1.535e-05, 1.535e-05, 1.0, 0.02358, 1.0, 1.0, 0.05003, 0.02359, 1.0, 1.0, 0.05003, 1.535e-05, 1.0, 0.02358, 1.0, 0.0118, 1.0, 1.0, 0.05003, 1.535e-05, 1.0, 0.0118, 1.0, 0.02358, 1.0, 1.671e-05, 1.545e-05, 0.02358, 1.0, 0.02359, 1.545e-05, 0.0118, 1.545e-05, 1.671e-05, 1.545e-05, 1.535e-05, 1.535e-05, 3.162e-05, 0.05003, 0.02359, 1.545e-05, 3.162e-05, 0.05003, 0.02359, 1.535e-05, 1.671e-05, 1.545e-05, 1.535e-05, 1.0, 1.0, 0.05003, 0.0118, 1.0, 2.357e-05, 1.0, 0.05502, 1.0, 2.345e-05, 2.345e-05, 0.02359, 1.545e-05, 3.162e-05, 0.05003, 0.0118, 1.545e-05, 0.0118, 1.545e-05, 3.162e-05, 0.05003, 1.671e-05, 1.545e-05, 9.998e-05, 0.0001001, 0.8999, 0.0001, 0.9999, 9.998e-05, 0.9999, 0.9999, 0.0001002, 0.9999, 9.998e-05, 0.8999, 0.05502, 2.345e-05, 0.05502, 1.0, 2.345e-05, 1.0, 2.369e-05, 2.345e-05, 3.162e-05, 1.0, 3.171e-05, 3.162e-05, 0.1, 3.162e-05, 0.1, 1.0, 2.357e-05, 1.0, 2.345e-05, 2.345e-05, 0.05502, 2.345e-05, 0.05502, 1.0, 0.05502, 1.0, 0.1, 1.0, 2.357e-05, 1.0, 0.1, 1.0, 0.05502, 1.0, 2.357e-05, 1.0, 2.357e-05, 1.0, 0.05502, 1.0, 2.345e-05, 2.345e-05, 0.05502, 1.0, 0.05502, 2.345e-05, 2.345e-05, 2.345e-05, 2.345e-05, 2.345e-05, 0.05502, 2.345e-05, 0.05502, 2.345e-05, 2.369e-05, 2.345e-05, 0.05502, 2.345e-05, 0.05502, 2.345e-05, 3.174e-05, 0.1, 3.162e-05, 3.162e-05, 1.0, 3.168e-05, 1.0, 0.1, 1.0, 0.05502, 2.345e-05, 0.05502, 2.345e-05, 2.351e-05, 1.0, 2.345e-05, 2.4e-05, 0.0001184, 1.0, 2.4e-05, 1.0, 0.05751, 0.0001714, 0.05763, 1.0, 0.05751, 1.0, 2.4e-05, 1.0, 0.1, 1.0, 0.1, 1.0, 2.4e-05, 1.0, 0.05502, 1.0, 2.4e-05, 2.4e-05, 0.0001184, 1.0, 0.05502, 1.0, 0.05502, 2.4e-05, 0.0001184, 2.345e-05, 0.05502, 2.4e-05, 0.0001184, 0.0001714, 0.05763, 2.345e-05, 0.05502, 2.345e-05, 2.351e-05, 2.345e-05, 0.05502, 0.0001714, 0.05763, 3.174e-05, 0.1, 3.162e-05, 3.162e-05, 1.0, 3.168e-05, 1.0, 0.1, 1.0, 0.05502, 2.345e-05, 0.05502, 2.345e-05, 2.351e-05, 1.0, 2.345e-05, 2.4e-05, 0.0001184, 1.0, 2.4e-05, 1.0, 0.05751, 0.0001714, 0.05763, 1.0, 0.05751, 1.0, 2.4e-05, 1.0, 0.1, 1.0, 0.1, 1.0, 2.4e-05, 1.0, 0.05502, 1.0, 2.4e-05, 2.4e-05, 0.0001184, 1.0, 0.05502, 1.0, 0.05502, 2.4e-05, 0.0001184, 2.345e-05, 0.05502, 2.4e-05, 0.0001184, 0.0001714, 0.05763, 2.345e-05, 0.05502, 2.345e-05, 2.351e-05, 2.345e-05, 0.05502, 0.0001714, 0.05763, 0.05502, 2.345e-05, 0.05502, 1.0, 2.345e-05, 1.0, 2.369e-05, 2.345e-05, 3.162e-05, 1.0, 3.171e-05, 3.162e-05, 0.1, 3.162e-05, 0.1, 1.0, 2.357e-05, 1.0, 2.345e-05, 2.345e-05, 0.05502, 2.345e-05, 0.05502, 1.0, 0.05502, 1.0, 0.1, 1.0, 2.357e-05, 1.0, 0.1, 1.0, 0.05502, 1.0, 2.357e-05, 1.0, 0.05502, 1.0, 0.05502, 2.345e-05, 2.345e-05, 2.345e-05, 2.345e-05, 2.345e-05, 0.05502, 2.345e-05, 0.05502, 2.345e-05, 2.369e-05, 2.345e-05, 0.05502, 2.345e-05, 0.05502, 2.345e-05, 0.95, 0.1, 0.5049, 0.1, 0.497, 3.17e-05, 0.95, 3.162e-05, 1.0, 0.05003, 1.535e-05, 1.0, 1.599e-05, 0.5312, 0.02359, 0.5055, 0.02359, 1.0, 0.02359, 1.545e-05, 0.02359, 0.4959, 1.535e-05, 0.4967, 1.535e-05, 1.535e-05, 1.535e-05, 1.0, 0.02358, 1.0, 1.0, 0.05003, 0.02359, 1.0, 1.0, 0.05003, 1.535e-05, 1.0, 0.02358, 1.0, 0.0118, 1.0, 1.0, 0.05003, 1.535e-05, 1.0, 0.0118, 1.0, 0.02358, 1.0, 0.01213, 0.5139, 1.599e-05, 0.5312, 0.02358, 1.0, 0.02359, 0.4959, 0.01213, 0.5139, 1.535e-05, 1.535e-05, 3.162e-05, 0.05003, 0.02359, 1.545e-05, 3.162e-05, 0.05003, 0.02359, 1.535e-05, 1.671e-05, 1.545e-05, 1.535e-05, 1.0, 1.0, 0.05003, 0.0118, 1.0, 2.357e-05, 1.0, 0.05502, 1.0, 2.345e-05, 2.345e-05, 0.02359, 1.545e-05, 3.162e-05, 0.05003, 0.0118, 1.545e-05, 0.0118, 1.545e-05, 3.162e-05, 0.05003, 1.671e-05, 1.545e-05, 9.998e-05, 0.0001001, 0.8999, 0.0001, 0.9999, 9.998e-05, 0.9999, 0.9999, 0.0001002, 0.9999, 9.998e-05, 0.8999, 0.05502, 2.345e-05, 0.05502, 0.4018, 2.363e-05, 0.255, 2.369e-05, 2.345e-05, 0.1, 1.0, 0.05502, 0.7606, 0.05502, 1.0, 2.357e-05, 1.0, 2.354e-05, 0.7549, 0.05502, 0.7457, 0.05502, 1.0, 0.05502, 1.0, 0.1, 1.0, 2.357e-05, 1.0, 0.1, 1.0, 0.05502, 1.0, 2.357e-05, 1.0, 2.357e-05, 1.0, 0.05502, 1.0, 0.04178, 0.7593, 2.354e-05, 0.7549, 0.05502, 1.0, 0.05502, 0.7606, 0.04178, 0.7593, 2.345e-05, 2.345e-05, 0.05502, 2.345e-05, 0.05502, 2.345e-05, 2.369e-05, 2.345e-05, 0.05502, 2.345e-05, 0.05502, 2.345e-05, 3.174e-05, 0.1, 3.162e-05, 3.162e-05, 0.2821, 3.164e-05, 0.3005, 0.1, 1.0, 0.05502, 0.7268, 0.05502, 0.767, 2.346e-05, 1.0, 2.345e-05, 2.4e-05, 0.0001184, 0.2836, 9.162e-05, 0.2822, 0.0576, 0.0001714, 0.05763, 1.0, 0.05751, 1.0, 2.4e-05, 1.0, 0.1, 1.0, 0.1, 1.0, 2.4e-05, 1.0, 0.05502, 1.0, 2.4e-05, 0.741, 4.845e-05, 0.7287, 0.04013, 1.0, 0.05502, 1.0, 0.05502, 0.7287, 0.04013, 0.7268, 0.05502, 2.4e-05, 0.0001184, 0.0001714, 0.05763, 2.345e-05, 0.05502, 2.345e-05, 2.351e-05, 2.345e-05, 0.05502, 0.0001714, 0.05763, 3.174e-05, 0.1, 3.162e-05, 3.162e-05, 0.3868, 3.164e-05, 0.4588, 0.1, 1.0, 0.05502, 0.4113, 0.05502, 0.4588, 2.348e-05, 1.0, 2.345e-05, 2.4e-05, 0.0001184, 0.4223, 7.854e-05, 0.3869, 0.05758, 0.0001714, 0.05763, 1.0, 0.05751, 1.0, 2.4e-05, 1.0, 0.1, 1.0, 0.1, 1.0, 2.4e-05, 1.0, 0.05502, 1.0, 2.4e-05, 0.4223, 7.854e-05, 0.4177, 0.02305, 1.0, 0.05502, 1.0, 0.05502, 0.4177, 0.02305, 0.4113, 0.05502, 2.4e-05, 0.0001184, 0.0001714, 0.05763, 2.345e-05, 0.05502, 2.345e-05, 2.351e-05, 2.345e-05, 0.05502, 0.0001714, 0.05763, 0.05502, 2.345e-05, 0.05502, 0.5992, 2.353e-05, 0.649, 2.369e-05, 2.345e-05, 3.162e-05, 1.0, 3.165e-05, 0.6215, 0.1, 0.649, 0.1, 1.0, 2.357e-05, 1.0, 2.352e-05, 0.6085, 0.05502, 0.6215, 0.05502, 1.0, 0.05502, 1.0, 0.1, 1.0, 2.357e-05, 1.0, 0.1, 1.0, 0.05502, 1.0, 2.357e-05, 1.0, 0.05502, 1.0, 0.05502, 0.5992, 0.03318, 0.6029, 2.345e-05, 2.345e-05, 0.05502, 2.345e-05, 0.05502, 2.345e-05, 2.369e-05, 2.345e-05, 0.05502, 2.345e-05, 0.05502, 2.345e-05, 0.95, 0.1, 0.5212, 0.1, 0.5851, 3.169e-05, 0.95, 3.162e-05, 1.0, 0.05003, 1.535e-05, 1.0, 1.6e-05, 0.5245, 0.02359, 0.5236, 0.02359, 1.0, 0.02359, 1.545e-05, 0.02359, 0.5396, 1.535e-05, 0.5945, 1.535e-05, 1.535e-05, 1.535e-05, 1.0, 0.02358, 1.0, 1.0, 0.05003, 0.02359, 1.0, 1.0, 0.05003, 1.535e-05, 1.0, 0.02358, 1.0, 0.0118, 1.0, 1.0, 0.05003, 1.535e-05, 1.0, 0.0118, 1.0, 0.02358, 1.0, 0.01237, 0.5242, 1.6e-05, 0.5245, 0.02358, 1.0, 0.02359, 0.5396, 0.01237, 0.5242, 1.535e-05, 1.535e-05, 3.162e-05, 0.05003, 0.02359, 1.545e-05, 3.162e-05, 0.05003, 0.02359, 1.535e-05, 1.671e-05, 1.545e-05, 1.535e-05, 1.0, 1.0, 0.05003, 0.0118, 1.0, 2.357e-05, 1.0, 0.05502, 1.0, 0.03318, 0.6029, 2.352e-05, 0.6085, 0.02359, 1.545e-05, 3.162e-05, 0.05003, 0.0118, 1.545e-05, 0.0118, 1.545e-05, 3.162e-05, 0.05003, 1.671e-05, 1.545e-05, 0.05502, 2.345e-05, 0.05502, 1.0, 2.345e-05, 1.0, 2.369e-05, 2.345e-05, 3.162e-05, 1.0, 3.171e-05, 3.162e-05, 0.1, 3.162e-05, 0.1, 1.0, 2.357e-05, 1.0, 2.345e-05, 2.345e-05, 0.05502, 2.345e-05, 0.05502, 1.0, 0.05502, 1.0, 0.1, 1.0, 2.357e-05, 1.0, 0.1, 1.0, 0.05502, 1.0, 2.357e-05, 1.0, 2.357e-05, 1.0, 0.05502, 1.0, 2.345e-05, 2.345e-05, 0.05502, 1.0, 0.05502, 2.345e-05, 2.345e-05, 2.345e-05, 2.345e-05, 2.345e-05, 0.05502, 2.345e-05, 0.05502, 2.345e-05, 2.369e-05, 2.345e-05, 0.05502, 2.345e-05, 0.05502, 2.345e-05, 3.174e-05, 0.1, 3.162e-05, 3.162e-05, 1.0, 3.168e-05, 1.0, 0.1, 1.0, 0.05502, 2.345e-05, 0.05502, 2.345e-05, 2.351e-05, 1.0, 2.345e-05, 2.4e-05, 0.0001184, 1.0, 2.4e-05, 1.0, 0.05751, 0.0001714, 0.05763, 1.0, 0.05751, 1.0, 2.4e-05, 1.0, 0.1, 1.0, 0.1, 1.0, 2.4e-05, 1.0, 0.05502, 1.0, 2.4e-05, 2.4e-05, 0.0001184, 1.0, 0.05502, 1.0, 0.05502, 2.4e-05, 0.0001184, 2.345e-05, 0.05502, 2.4e-05, 0.0001184, 0.0001714, 0.05763, 2.345e-05, 0.05502, 2.345e-05, 2.351e-05, 2.345e-05, 0.05502, 0.0001714, 0.05763, 3.174e-05, 0.1, 3.162e-05, 3.162e-05, 1.0, 3.168e-05, 1.0, 0.1, 1.0, 0.05502, 2.345e-05, 0.05502, 2.345e-05, 2.351e-05, 1.0, 2.345e-05, 2.4e-05, 0.0001184, 1.0, 2.4e-05, 1.0, 0.05751, 0.0001714, 0.05763, 1.0, 0.05751, 1.0, 2.4e-05, 1.0, 0.1, 1.0, 0.1, 1.0, 2.4e-05, 1.0, 0.05502, 1.0, 2.4e-05, 2.4e-05, 0.0001184, 1.0, 0.05502, 1.0, 0.05502, 2.4e-05, 0.0001184, 2.345e-05, 0.05502, 2.4e-05, 0.0001184, 0.0001714, 0.05763, 2.345e-05, 0.05502, 2.345e-05, 2.351e-05, 2.345e-05, 0.05502, 0.0001714, 0.05763, 0.05502, 2.345e-05, 0.05502, 1.0, 2.345e-05, 1.0, 2.369e-05, 2.345e-05, 3.162e-05, 1.0, 3.171e-05, 3.162e-05, 0.1, 3.162e-05, 0.1, 1.0, 2.357e-05, 1.0, 2.345e-05, 2.345e-05, 0.05502, 2.345e-05, 0.05502, 1.0, 0.05502, 1.0, 0.1, 1.0, 2.357e-05, 1.0, 0.1, 1.0, 0.05502, 1.0, 2.357e-05, 1.0, 0.05502, 1.0, 0.05502, 2.345e-05, 2.345e-05, 2.345e-05, 2.345e-05, 2.345e-05, 0.05502, 2.345e-05, 0.05502, 2.345e-05, 2.369e-05, 2.345e-05, 0.05502, 2.345e-05, 0.05502, 2.345e-05, 0.95, 0.1, 0.05003, 0.1, 3.162e-05, 0.05003, 0.05003, 3.178e-05, 0.95, 3.162e-05, 1.0, 0.05003, 1.535e-05, 1.0, 1.671e-05, 1.545e-05, 0.02359, 1.535e-05, 0.02359, 1.0, 0.02359, 1.545e-05, 0.02358, 1.0, 1.535e-05, 1.0, 1.535e-05, 1.535e-05, 1.535e-05, 1.0, 0.02358, 1.0, 1.0, 0.05003, 0.02359, 1.0, 1.0, 0.05003, 1.535e-05, 1.0, 0.02358, 1.0, 0.0118, 1.0, 1.0, 0.05003, 1.535e-05, 1.0, 0.0118, 1.0, 0.02358, 1.0, 1.671e-05, 1.545e-05, 0.02358, 1.0, 0.02359, 1.545e-05, 0.0118, 1.545e-05, 1.671e-05, 1.545e-05, 1.535e-05, 1.535e-05, 3.162e-05, 0.05003, 0.02359, 1.545e-05, 3.162e-05, 0.05003, 0.02359, 1.535e-05, 1.671e-05, 1.545e-05, 1.535e-05, 1.0, 1.0, 0.05003, 0.0118, 1.0, 2.357e-05, 1.0, 0.05502, 1.0, 2.345e-05, 2.345e-05, 0.02359, 1.545e-05, 3.162e-05, 0.05003, 0.0118, 1.545e-05, 0.0118, 1.545e-05, 3.162e-05, 0.05003, 1.671e-05, 1.545e-05, 9.998e-05, 0.0001001, 0.8999, 0.0001, 0.9999, 9.998e-05, 0.9999, 0.9999, 0.0001002, 0.9999, 9.998e-05, 0.8999, 0.5851, 3.169e-05, 0.5212, 0.1, 0.05003, 0.1, 3.162e-05, 0.05003, 0.05003, 3.178e-05, 0.02359, 0.5236, 1.6e-05, 0.5245, 1.671e-05, 1.545e-05, 0.02359, 1.535e-05, 1.6e-05, 0.5245, 0.01237, 0.5242, 1.671e-05, 1.545e-05, 0.01237, 0.5242, 0.02359, 0.5396, 0.02359, 1.545e-05, 0.0118, 1.545e-05, 1.671e-05, 1.545e-05, 1.535e-05, 0.5945, 0.02359, 0.5396, 0.02358, 1.0, 1.535e-05, 1.0, 0.01237, 0.5242, 0.02359, 0.5396, 0.0, 0.0, 1.6e-05, 0.5245, 0.0, 0.0, 0.0, 0.0, 0.0, 0.0, 0.0, 0.0, 0.0, 0.0, 0.0, 0.0, 0.0, 0.0, 0.0, 0.0, 0.0, 0.0, 0.0, 0.0, 0.0, 0.0, 0.0, 0.0, 0.0, 0.0, 0.0, 0.0, 0.02359, 0.5396, 0.5212, 0.1, 0.5851, 3.169e-05, 1.535e-05, 0.5945, 0.01237, 0.5242, 0.5212, 0.1, 0.02359, 0.5396, 0.02359, 0.5396, 0.02359, 0.5236, 0.5212, 0.1, 0.01237, 0.5242, 1.6e-05, 0.5245, 2.357e-05, 0.482, 0.05502, 0.7606, 0.1, 1.0, 0.1, 0.482, 3.164e-05, 0.7457, 3.167e-05, 0.5, 3.168e-05, 0.3907, 0.1, 0.255, 0.05502, 0.7457, 2.354e-05, 0.7549, 2.35e-05, 0.3927, 0.05502, 0.3907, 0.05502, 0.5, 0.04178, 0.7593, 0.05502, 0.7606, 0.05502, 0.4018, 0.02162, 0.3926, 2.354e-05, 0.7549, 0.04178, 0.7593, 0.02162, 0.3926, 2.35e-05, 0.3927, 2.354e-05, 0.7549, 0.04178, 0.7593, 0.05502, 0.7457, 0.04178, 0.7593, 0.05502, 0.7606, 0.05502, 0.7457, 2.357e-05, 0.482, 0.05502, 0.7457, 0.05502, 0.7606, 0.1, 1.0, 0.05502, 1.0, 2.357e-05, 0.482, 0.05502, 0.7457, 2.357e-05, 0.482, 0.05502, 1.0, 0.05502, 0.7606, 0.04178, 0.7593, 2.357e-05, 0.482, 0.04178, 0.7593, 2.354e-05, 0.7549, 2.357e-05, 0.482, 2.357e-05, 0.482, 2.354e-05, 0.7549, 0.05502, 0.7457, 2.363e-05, 0.255, 0.05502, 0.4018, 0.05502, 0.7606, 2.357e-05, 0.482, 0.1, 0.255, 3.168e-05, 0.3907, 3.171e-05, 3.162e-05, 0.1, 3.162e-05, 0.02162, 0.3926, 0.05502, 0.4018, 0.05502, 2.345e-05, 2.345e-05, 2.345e-05, 2.35e-05, 0.3927, 0.02162, 0.3926, 2.345e-05, 2.345e-05, 0.05502, 0.3907, 2.35e-05, 0.3927, 2.345e-05, 2.345e-05, 0.05502, 2.345e-05, 2.363e-05, 0.255, 0.0, 0.0, 0.05502, 0.4018, 0.05502, 0.4018, 0.02162, 0.3926, 2.363e-05, 0.255, 3.168e-05, 0.3907, 2.363e-05, 0.255, 0.02162, 0.3926, 2.35e-05, 0.3927, 3.168e-05, 0.3907, 0.02162, 0.3926, 0.4588, 0.1, 0.3868, 3.164e-05, 1.0, 3.168e-05, 1.0, 0.1, 0.4177, 0.02305, 0.4223, 7.854e-05, 2.4e-05, 0.0001184, 0.4113, 0.05502, 0.4177, 0.02305, 2.4e-05, 0.0001184, 2.345e-05, 0.05502, 0.4588, 2.348e-05, 0.4113, 0.05502, 2.345e-05, 0.05502, 2.345e-05, 2.351e-05, 0.3869, 0.05758, 0.4223, 7.854e-05, 1.0, 2.4e-05, 1.0, 0.05751, 0.4588, 0.1, 0.4113, 0.05502, 0.3868, 3.164e-05, 0.3868, 3.164e-05, 0.4113, 0.05502, 0.4223, 7.854e-05, 0.4113, 0.05502, 0.4588, 2.348e-05, 0.4177, 0.02305, 0.4588, 2.348e-05, 0.3868, 3.164e-05, 0.4177, 0.02305, 0.4223, 7.854e-05, 0.4177, 0.02305, 0.3868, 3.164e-05, 0.3005, 0.1, 0.2821, 3.164e-05, 0.7463, 3.167e-05, 0.767, 0.1, 0.2822, 0.0576, 0.2836, 9.162e-05, 0.741, 4.845e-05, 0.7463, 0.05754, 0.2786, 0.01541, 0.2836, 9.162e-05, 2.4e-05, 0.0001184, 0.2753, 0.05502, 0.2786, 0.01541, 2.4e-05, 0.0001184, 2.345e-05, 0.05502, 0.3005, 2.349e-05, 0.2753, 0.05502, 2.345e-05, 0.05502, 2.345e-05, 2.351e-05, 0.2836, 9.162e-05, 0.2786, 0.01541, 0.2822, 0.0576, 0.2786, 0.01541, 0.2753, 0.05502, 0.2822, 0.0576, 0.3005, 2.349e-05, 0.2822, 0.0576, 0.2753, 0.05502, 0.2836, 9.162e-05, 0.2822, 0.0576, 0.2786, 0.01541, 0.2753, 0.05502, 0.2786, 0.01541, 0.2822, 0.0576, 0.3005, 0.1, 0.2753, 0.05502, 0.2821, 3.164e-05, 0.767, 2.346e-05, 0.7268, 0.05502, 0.2753, 0.05502, 0.3005, 2.349e-05, 0.7287, 0.04013, 0.741, 4.845e-05, 0.2836, 9.162e-05, 0.2786, 0.01541, 0.7268, 0.05502, 0.7287, 0.04013, 0.2786, 0.01541, 0.2753, 0.05502, 0.767, 0.1, 0.7463, 3.167e-05, 1.0, 3.168e-05, 1.0, 0.1, 0.7463, 0.05754, 0.741, 4.845e-05, 1.0, 2.4e-05, 1.0, 0.05751, 0.741, 4.845e-05, 0.7463, 0.05754, 0.7287, 0.04013, 0.7268, 0.05502, 0.7287, 0.04013, 0.7463, 0.05754, 0.767, 0.1, 0.7268, 0.05502, 0.7463, 3.167e-05, 0.767, 2.346e-05, 0.7463, 0.05754, 0.741, 4.845e-05, 0.7287, 0.04013, 0.7268, 0.05502, 0.1, 0.649, 3.165e-05, 0.6215, 3.171e-05, 3.162e-05, 0.1, 3.162e-05, 0.05502, 0.6215, 2.352e-05, 0.6085, 2.345e-05, 2.345e-05, 0.05502, 2.345e-05, 0.03318, 0.6029, 0.05502, 0.5992, 0.05502, 2.345e-05, 2.345e-05, 2.345e-05, 2.352e-05, 0.6085, 0.03318, 0.6029, 2.345e-05, 2.345e-05, 2.353e-05, 0.649, 0.05502, 0.5992, 0.05502, 1.0, 2.345e-05, 1.0, 2.353e-05, 0.649, 0.05502, 0.6215, 2.352e-05, 0.6085, 0.03318, 0.6029, 0.05502, 0.5992, 0.05502, 0.5992, 0.03318, 0.6029, 2.352e-05, 0.6085, 0.05502, 0.6215, 0.1, 0.649, 0.0, 0.0, 0.0, 0.0, 0.0, 0.0, 0.0, 0.0, 0.0, 0.0, 0.0, 0.0, 0.0, 0.0, 0.0, 0.0, 0.0, 0.0, 0.0, 0.0, 0.0, 0.0, 0.0, 0.0, 0.0, 0.0, 0.0, 0.0, 0.0, 0.0, 0.0, 0.0, 0.0, 0.0, 0.0, 0.0, 0.0, 0.0, 0.0, 0.0, 0.0, 0.0, 0.0, 0.0, 0.0, 0.0, 0.0, 0.0, 0.0, 0.0, 0.0, 0.0, 0.0, 0.0, 0.0, 0.0, 0.0, 0.0, 0.0, 0.0, 0.0, 0.0, 0.0, 0.0, 0.0, 0.0, 0.0, 0.0, 0.0, 0.0, 0.0, 0.0, 0.0, 0.0, 0.0, 0.0, 0.0, 0.0, 0.0, 0.0, 0.0, 0.0, 0.0, 0.0, 0.0, 0.0, 0.0, 0.0, 0.0, 0.0, 0.0, 0.0, 0.0, 0.0, 0.0, 0.0, 0.0, 0.0, 0.0, 0.0, 0.0, 0.0, 0.0, 0.0, 0.0, 0.0, 0.0, 0.0, 0.0, 0.0, 0.0, 0.0, 0.0, 0.0, 0.0, 0.0, 0.0, 0.0, 0.0, 0.0, 0.0, 0.0, 0.0, 0.0, 0.0, 0.0, 0.0, 0.0, 0.0, 0.0, 0.0, 0.0, 0.0, 0.0, 0.0, 0.0, 0.0, 0.0, 0.0, 0.0, 0.0, 0.0, 0.0, 0.0, 0.0, 0.0, 0.0, 0.0, 0.0, 0.0, 0.0, 0.0, 0.0, 0.0, 0.0, 0.0, 0.0, 0.0, 0.0, 0.0, 0.0, 0.0, 0.0, 0.0, 0.0, 0.0, 0.0, 0.0, 0.0, 0.0, 0.0, 0.0, 0.0, 0.0, 0.0, 0.0, 0.0, 0.0, 0.0, 0.0, 0.0, 0.0, 0.0, 0.0, 0.0, 0.0, 0.0, 0.0, 0.0, 0.0, 0.0, 0.0, 0.0, 0.0, 0.0, 0.0, 0.0, 0.0, 0.0, 0.0, 0.0, 0.0, 0.0, 0.0, 0.0, 0.0, 0.0, 0.0, 0.0, 0.0, 0.0, 0.0, 0.0, 0.0, 0.0, 0.0, 0.0, 0.0, 0.0, 0.0, 0.0, 0.0, 0.0, 0.0, 0.0, 0.0, 0.0, 0.0, 0.0, 0.0, 0.0, 0.0, 0.0, 0.0, 0.0, 0.0, 0.0, 0.0, 0.0, 0.0, 0.0, 0.0, 0.0, 0.0, 0.0, 0.0, 0.0, 0.0, 0.0, 0.0, 0.0, 0.0, 0.0, 0.0, 0.0, 0.0, 0.0, 0.0, 0.0, 0.0, 0.0, 0.0, 0.0, 0.0, 0.0, 0.0, 0.0, 0.0, 0.0, 0.0, 0.0, 0.0, 0.0, 0.0, 0.0, 0.0, 0.0, 0.0, 0.0, 0.0, 0.0, 0.0, 0.0, 0.0, 0.0, 0.0, 0.0, 0.0, 0.0, 0.0, 0.0, 0.0, 0.0, 0.0, 0.0, 0.0, 0.0, 0.0, 0.0, 0.0, 0.0, 0.0, 0.0, 0.0, 0.0, 0.0, 0.0, 0.0, 0.0, 0.0, 0.0, 0.0, 0.0, 0.0, 0.0, 0.0, 0.0, 0.0, 0.0, 0.0, 0.0, 0.0, 0.0, 0.0, 0.0, 0.0, 0.0, 0.0, 0.497, 3.17e-05, 0.5049, 0.1, 0.05003, 0.1, 3.162e-05, 0.05003, 0.05003, 3.178e-05, 0.02359, 0.5055, 1.599e-05, 0.5312, 1.671e-05, 1.545e-05, 0.02359, 1.535e-05, 1.599e-05, 0.5312, 0.01213, 0.5139, 1.671e-05, 1.545e-05, 0.01213, 0.5139, 0.02359, 0.4959, 0.02359, 1.545e-05, 0.0118, 1.545e-05, 1.671e-05, 1.545e-05, 1.535e-05, 0.4967, 0.02359, 0.4959, 0.02358, 1.0, 1.535e-05, 1.0, 0.02359, 0.4959, 0.01213, 0.5139, 1.599e-05, 0.5312, 0.02359, 0.5055, 0.497, 3.17e-05, 1.535e-05, 0.4967, 0.02359, 0.5055, 1.599e-05, 0.5312, 0.01213, 0.5139, 0.02359, 0.4959])
me_cube.materials.append(mat_material)
me_cube.use_remesh_preserve_volume = False
me_cube.use_remesh_preserve_attributes = False
me_cube.use_mirror_vertex_groups = False
me_cube.update()

# ---- objects
ob_cube = bpy.data.objects.new('Cube', me_cube)
ob_lamp = bpy.data.objects.new('Lamp', light_lamp)
ob_camera = bpy.data.objects.new('Camera', cam_camera)

# ---- transforms, parenting, visibility, modifiers, constraints
ob_cube.location = (0.3144, 0.0967, 0.1053)
ob_cube.lock_rotations_4d = False
ob_cube.empty_display_type = 'ARROWS'
ob_cube.lineart.crease_threshold = 0.0
ob_lamp.location = (4.076, -0.227, -0.1254)
ob_lamp.rotation_euler = (0.6503, 0.05522, 1.866)
ob_lamp.lock_rotations_4d = False
ob_lamp.empty_display_type = 'ARROWS'
ob_lamp.color = (0.0, 0.0, 0.0, 0.0)
ob_lamp.lineart.crease_threshold = 0.0
ob_camera.location = (9.265, -5.691, 3.459)
ob_camera.rotation_euler = (1.046, -0.4125, 1.315)
ob_camera.lock_rotations_4d = False
ob_camera.empty_display_type = 'ARROWS'
ob_camera.color = (0.0, 0.0, 0.0, 0.0)
ob_camera.display_type = 'WIRE'
ob_camera.lineart.crease_threshold = 0.0

# ---- collection membership
col_collection_1.objects.link(ob_cube)
col_collection_1.objects.link(ob_lamp)
col_collection_1.objects.link(ob_camera)

# ---- scene / render settings (as saved in the file)
scene.camera = ob_camera
scene.frame_start = 1; scene.frame_end = 250; scene.frame_set(75)
scene.render.engine = 'BLENDER_EEVEE_NEXT'
scene.render.resolution_percentage = 50
scene.render.dither_intensity = 0.0
scene.cycles.use_denoising = False
scene.cycles.samples = 128
scene.cycles.sampling_pattern = 'TABULATED_SOBOL'
scene.cycles.use_adaptive_sampling = False
scene.cycles.use_light_tree = False
scene.cycles.blur_glossy = 0.0
scene.cycles.sample_clamp_indirect = 0.0
scene.view_settings.view_transform = 'Standard'
bpy.context.view_layer.update()
